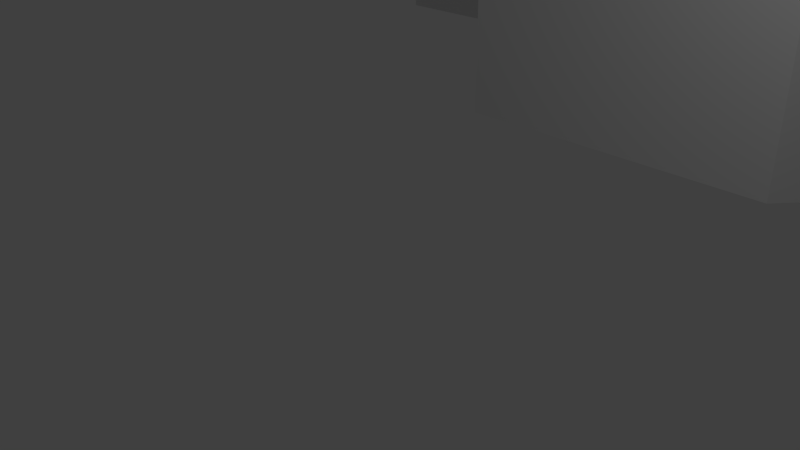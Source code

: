 # Source: extrusion-key.blend  (saved by Blender 2.69.10; exported with 4.5.12 LTS)
import bpy
from mathutils import Matrix  # noqa: F401  (used for matrix-valued properties, if any)

bpy.ops.wm.read_factory_settings(use_empty=True)
scene = bpy.context.scene
scene.name = 'Scene'

# ---- collections
col_collection_1 = bpy.data.collections.new('Collection 1'); scene.collection.children.link(col_collection_1)

# ---- world
world_world = bpy.data.worlds.new('World'); scene.world = world_world
world_world.color = (0.05088, 0.05088, 0.05088)
world_world.use_sun_shadow = False
world_world.sun_shadow_jitter_overblur = 0.0
world_world.cycles.sampling_method = 'MANUAL'
world_world.cycles.sample_map_resolution = 256

# ---- cameras
cam_camera = bpy.data.cameras.new('Camera')
cam_camera.clip_end = 100.0
cam_camera.lens = 35.0
cam_camera.sensor_width = 32.0
cam_camera.sensor_height = 18.0
cam_camera.ortho_scale = 7.314
cam_camera.dof.focus_distance = 0.0
cam_camera.dof.aperture_fstop = 128.0

# ---- lights
light_lamp = bpy.data.lights.new('Lamp', 'POINT')
light_lamp.transmission_factor = 0.0
light_lamp.cutoff_distance = 30.0
light_lamp.energy = 100.0
light_lamp.shadow_buffer_clip_start = 1.001
light_lamp.shadow_soft_size = 0.1
light_lamp.shadow_maximum_resolution = 0.006
light_lamp.use_absolute_resolution = True
light_lamp.cycles.use_multiple_importance_sampling = False

# ---- meshes
me_plane_002 = bpy.data.meshes.new('Plane.002')
me_plane_002.from_pydata([(-2.402, 10.5, 0.0), (2.402, 10.5, 5.0), (-2.802, 5.011, 5.0), (-2.402, 7.211, 0.0), (-4.602, 7.211, 0.0), (-2.802, 5.011, 0.0), (2.402, 10.5, 0.0), (-4.602, 7.211, 5.0), (-2.402, 7.211, 5.0), (2.402, 7.211, 0.0), (4.602, 7.211, 0.0), (2.802, 5.011, 0.0), (-10.0, 10.5, 0.0), (10.0, 10.5, 0.0), (-10.0, 30.5, 0.0), (10.0, 30.5, 0.0), (-2.402, 10.5, 5.0), (10.0, 30.5, 5.0), (-10.0, 30.5, 5.0), (10.0, 10.5, 5.0), (-10.0, 10.5, 5.0), (2.802, 5.011, 5.0), (4.602, 7.211, 5.0), (2.402, 7.211, 5.0)], [], [(0, 3, 8, 16), (11, 10, 22, 21), (5, 11, 21, 2), (9, 6, 1, 23), (3, 4, 7, 8), (6, 13, 19, 1), (13, 15, 17, 19), (14, 12, 20, 18), (10, 9, 23, 22), (4, 5, 2, 7), (16, 8, 7, 2, 21, 22, 23, 1, 19, 17, 18, 20), (0, 12, 14, 15, 13, 6, 9, 10, 11, 5, 4, 3), (15, 14, 18, 17), (12, 0, 16, 20)])
me_plane_002.use_remesh_preserve_volume = False
me_plane_002.use_remesh_preserve_attributes = False
me_plane_002.use_mirror_vertex_groups = False
me_plane_002.update()

# ---- objects
ob_plane = bpy.data.objects.new('Plane', me_plane_002)
ob_lamp = bpy.data.objects.new('Lamp', light_lamp)
ob_camera = bpy.data.objects.new('Camera', cam_camera)

# ---- transforms, parenting, visibility, modifiers, constraints
ob_plane.location = (0.0, 0.0, 0.0)
ob_plane.lineart.crease_threshold = 0.0
ob_lamp.location = (4.076, 1.005, 5.904)
ob_lamp.rotation_euler = (0.6503, 0.05522, 1.866)
ob_lamp.lock_rotations_4d = False
ob_lamp.empty_display_type = 'ARROWS'
ob_lamp.color = (0.0, 0.0, 0.0, 0.0)
ob_lamp.lineart.crease_threshold = 0.0
ob_camera.location = (7.481, -6.508, 5.344)
ob_camera.rotation_euler = (1.109, 0.01082, 0.8149)
ob_camera.lock_rotations_4d = False
ob_camera.empty_display_type = 'ARROWS'
ob_camera.color = (0.0, 0.0, 0.0, 0.0)
ob_camera.display_type = 'WIRE'
ob_camera.lineart.crease_threshold = 0.0

# ---- collection membership
col_collection_1.objects.link(ob_plane)
col_collection_1.objects.link(ob_lamp)
col_collection_1.objects.link(ob_camera)

# ---- scene / render settings (as saved in the file)
scene.camera = ob_camera
scene.frame_start = 1; scene.frame_end = 250; scene.frame_set(1)
scene.render.engine = 'BLENDER_EEVEE_NEXT'
scene.render.resolution_percentage = 50
scene.render.dither_intensity = 0.0
scene.cycles.use_denoising = False
scene.cycles.samples = 10
scene.cycles.sampling_pattern = 'TABULATED_SOBOL'
scene.cycles.light_sampling_threshold = 0.0
scene.cycles.use_adaptive_sampling = False
scene.cycles.use_light_tree = False
scene.cycles.blur_glossy = 0.0
scene.cycles.volume_bounces = 1
scene.cycles.pixel_filter_type = 'GAUSSIAN'
scene.cycles.sample_clamp_indirect = 0.0
scene.view_settings.view_transform = 'Standard'
scene.unit_settings.scale_length = 0.001
bpy.context.view_layer.update()
